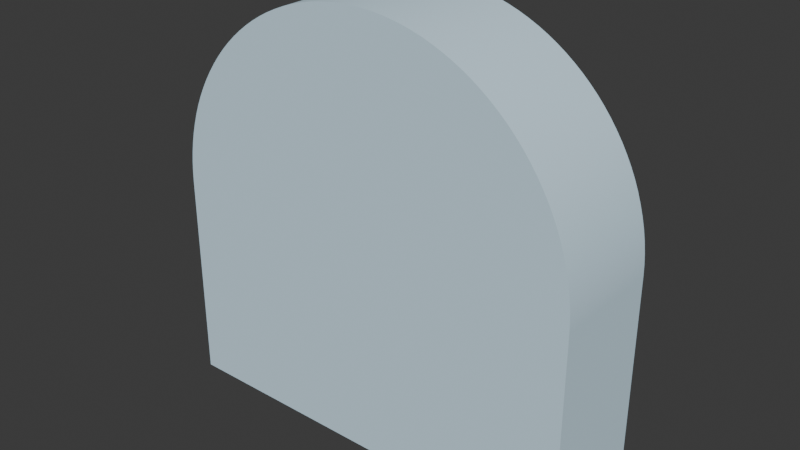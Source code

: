 # Source: nand.blend  (saved by Blender 5.1.29; exported with 4.5.12 LTS)
import bpy
from mathutils import Matrix  # noqa: F401  (used for matrix-valued properties, if any)

bpy.ops.wm.read_factory_settings(use_empty=True)
scene = bpy.context.scene
scene.name = 'Scene'

# ---- collections
col_collection = bpy.data.collections.new('Collection'); scene.collection.children.link(col_collection)

# ---- materials (node trees are filled in below, after node groups)
mat_0_615686_0_811765_0_929412_0_000000_0_000000 = bpy.data.materials.new('0.615686_0.811765_0.929412_0.000000_0.000000')
mat_0_615686_0_811765_0_929412_0_000000_0_000000.diffuse_color = (0.6157, 0.8118, 0.9294, 1.0)

# ---- material node trees
mat_0_615686_0_811765_0_929412_0_000000_0_000000.use_nodes = True; mat_0_615686_0_811765_0_929412_0_000000_0_000000.node_tree.nodes.clear()
_N = mat_0_615686_0_811765_0_929412_0_000000_0_000000.node_tree.nodes; _L = mat_0_615686_0_811765_0_929412_0_000000_0_000000.node_tree.links
n0 = _N.new('ShaderNodeBsdfPrincipled'); n0.name = 'Principled BSDF'; n0.location = (10, 300)
n0.inputs[0].default_value = (0.6157, 0.8118, 0.9294, 1.0)
n0.inputs[2].default_value = 1.0
n1 = _N.new('ShaderNodeOutputMaterial'); n1.name = 'Material Output'; n1.location = (300, 300)
_L.new(n0.outputs[0], n1.inputs[0])
n1.is_active_output = True

# ---- world
world_world = bpy.data.worlds.new('World'); scene.world = world_world
world_world.use_nodes = True; world_world.node_tree.nodes.clear()
_N = world_world.node_tree.nodes; _L = world_world.node_tree.links
n0 = _N.new('ShaderNodeOutputWorld'); n0.name = 'World Output'; n0.location = (200, 100)
n1 = _N.new('ShaderNodeBackground'); n1.name = 'Background'; n1.location = (-200, 100)
n1.inputs[0].default_value = (0.05088, 0.05088, 0.05088, 1.0)
_L.new(n1.outputs[0], n0.inputs[0])
n0.is_active_output = True
world_world.color = (0.05088, 0.05088, 0.05088)
world_world.sun_shadow_jitter_overblur = 0.0

# ---- meshes
me_mesh0_mesh = bpy.data.meshes.new('mesh0_mesh')
me_mesh0_mesh.from_pydata([(0.375, 0.2, -0.375), (0.375, 0.0, -0.375), (-0.375, 0.0, -0.375), (-0.375, 0.2, -0.375), (0.375, 0.2, 6.939e-17), (0.375, 0.0, 6.939e-17), (0.375, 0.0, -0.375), (0.375, 0.2, -0.375), (0.375, 0.0, 6.939e-17), (0.375, 0.2, 6.939e-17), (0.3745, 0.2, 0.01869), (0.3745, 0.0, 0.01869), (0.3731, 0.2, 0.03734), (0.3731, 0.0, 0.03734), (0.3708, 0.2, 0.05589), (0.3708, 0.0, 0.05589), (0.3676, 0.2, 0.0743), (0.3676, 0.0, 0.0743), (0.3634, 0.2, 0.09253), (0.3634, 0.0, 0.09253), (0.3583, 0.2, 0.1105), (0.3583, 0.0, 0.1105), (0.3524, 0.2, 0.1283), (0.3524, 0.0, 0.1283), (0.3456, 0.2, 0.1457), (0.3456, 0.0, 0.1457), (0.3379, 0.2, 0.1627), (0.3379, 0.0, 0.1627), (0.3293, 0.2, 0.1793), (0.3293, 0.0, 0.1793), (0.32, 0.2, 0.1955), (0.32, 0.0, 0.1955), (0.3098, 0.2, 0.2112), (0.3098, 0.0, 0.2112), (0.2989, 0.2, 0.2264), (0.2989, 0.0, 0.2264), (0.2873, 0.2, 0.241), (0.2873, 0.0, 0.241), (0.2749, 0.2, 0.2551), (0.2749, 0.0, 0.2551), (0.2618, 0.2, 0.2685), (0.2618, 0.0, 0.2685), (0.2481, 0.2, 0.2812), (0.2481, 0.0, 0.2812), (0.2338, 0.2, 0.2932), (0.2338, 0.0, 0.2932), (0.2189, 0.2, 0.3045), (0.2189, 0.0, 0.3045), (0.2035, 0.2, 0.315), (0.2035, 0.0, 0.315), (0.1875, 0.2, 0.3248), (0.1875, 0.0, 0.3248), (0.1711, 0.2, 0.3337), (0.1711, 0.0, 0.3337), (0.1542, 0.2, 0.3418), (0.1542, 0.0, 0.3418), (0.137, 0.2, 0.3491), (0.137, 0.0, 0.3491), (0.1194, 0.2, 0.3555), (0.1194, 0.0, 0.3555), (0.1016, 0.2, 0.361), (0.1016, 0.0, 0.361), (0.08345, 0.2, 0.3656), (0.08345, 0.0, 0.3656), (0.06512, 0.2, 0.3693), (0.06512, 0.0, 0.3693), (0.04663, 0.2, 0.3721), (0.04663, 0.0, 0.3721), (0.02802, 0.2, 0.374), (0.02802, 0.0, 0.374), (0.009349, 0.2, 0.3749), (0.009349, 0.0, 0.3749), (-0.009349, 0.2, 0.3749), (-0.009349, 0.0, 0.3749), (-0.02802, 0.2, 0.374), (-0.02802, 0.0, 0.374), (-0.04663, 0.2, 0.3721), (-0.04663, 0.0, 0.3721), (-0.06512, 0.2, 0.3693), (-0.06512, 0.0, 0.3693), (-0.08345, 0.2, 0.3656), (-0.08345, 0.0, 0.3656), (-0.1016, 0.2, 0.361), (-0.1016, 0.0, 0.361), (-0.1194, 0.2, 0.3555), (-0.1194, 0.0, 0.3555), (-0.137, 0.2, 0.3491), (-0.137, 0.0, 0.3491), (-0.1542, 0.2, 0.3418), (-0.1542, 0.0, 0.3418), (-0.1711, 0.2, 0.3337), (-0.1711, 0.0, 0.3337), (-0.1875, 0.2, 0.3248), (-0.1875, 0.0, 0.3248), (-0.2035, 0.2, 0.315), (-0.2035, 0.0, 0.315), (-0.2189, 0.2, 0.3045), (-0.2189, 0.0, 0.3045), (-0.2338, 0.2, 0.2932), (-0.2338, 0.0, 0.2932), (-0.2481, 0.2, 0.2812), (-0.2481, 0.0, 0.2812), (-0.2618, 0.2, 0.2685), (-0.2618, 0.0, 0.2685), (-0.2749, 0.2, 0.2551), (-0.2749, 0.0, 0.2551), (-0.2873, 0.2, 0.241), (-0.2873, 0.0, 0.241), (-0.2989, 0.2, 0.2264), (-0.2989, 0.0, 0.2264), (-0.3098, 0.2, 0.2112), (-0.3098, 0.0, 0.2112), (-0.32, 0.2, 0.1955), (-0.32, 0.0, 0.1955), (-0.3293, 0.2, 0.1793), (-0.3293, 0.0, 0.1793), (-0.3379, 0.2, 0.1627), (-0.3379, 0.0, 0.1627), (-0.3456, 0.2, 0.1457), (-0.3456, 0.0, 0.1457), (-0.3524, 0.2, 0.1283), (-0.3524, 0.0, 0.1283), (-0.3583, 0.2, 0.1105), (-0.3583, 0.0, 0.1105), (-0.3634, 0.2, 0.09253), (-0.3634, 0.0, 0.09253), (-0.3676, 0.2, 0.0743), (-0.3676, 0.0, 0.0743), (-0.3708, 0.2, 0.05589), (-0.3708, 0.0, 0.05589), (-0.3731, 0.2, 0.03734), (-0.3731, 0.0, 0.03734), (-0.3745, 0.2, 0.01869), (-0.3745, 0.0, 0.01869), (-0.375, 0.2, -4.592e-17), (-0.375, 0.0, -4.592e-17), (-0.375, 0.0, -0.375), (-0.375, 0.0, -4.592e-17), (-0.375, 0.2, -4.592e-17), (-0.375, 0.2, -0.375), (-0.137, 0.2, 0.3491), (-0.1875, 0.2, 0.3248), (-0.1711, 0.2, 0.3337), (-0.3634, 0.2, 0.09253), (0.02802, 0.2, 0.374), (0.04663, 0.2, 0.3721), (-0.1542, 0.2, 0.3418), (-0.1194, 0.2, 0.3555), (-0.2189, 0.2, 0.3045), (-0.2035, 0.2, 0.315), (0.06512, 0.2, 0.3693), (-0.2481, 0.2, 0.2812), (-0.2338, 0.2, 0.2932), (0.08345, 0.2, 0.3656), (-0.2873, 0.2, 0.241), (-0.2749, 0.2, 0.2551), (0.009349, 0.2, 0.3749), (-0.2618, 0.2, 0.2685), (-0.2989, 0.2, 0.2264), (0.3676, 0.2, 0.0743), (0.3708, 0.2, 0.05589), (0.3524, 0.2, 0.1283), (0.3583, 0.2, 0.1105), (0.2749, 0.2, 0.2551), (0.2873, 0.2, 0.241), (-0.009349, 0.2, 0.3749), (-0.04663, 0.2, 0.3721), (-0.02802, 0.2, 0.374), (-0.32, 0.2, 0.1955), (-0.1016, 0.2, 0.361), (-0.08345, 0.2, 0.3656), (-0.3098, 0.2, 0.2112), (0.3634, 0.2, 0.09253), (0.3456, 0.2, 0.1457), (0.2989, 0.2, 0.2264), (0.3098, 0.2, 0.2112), (0.2618, 0.2, 0.2685), (-0.06512, 0.2, 0.3693), (-0.3379, 0.2, 0.1627), (-0.3293, 0.2, 0.1793), (-0.3524, 0.2, 0.1283), (-0.3456, 0.2, 0.1457), (0.3731, 0.2, 0.03734), (0.3745, 0.2, 0.01869), (0.3293, 0.2, 0.1793), (0.3379, 0.2, 0.1627), (0.32, 0.2, 0.1955), (0.2481, 0.2, 0.2812), (0.2189, 0.2, 0.3045), (0.2338, 0.2, 0.2932), (0.1542, 0.2, 0.3418), (0.1711, 0.2, 0.3337), (0.1016, 0.2, 0.361), (0.1194, 0.2, 0.3555), (0.1875, 0.2, 0.3248), (0.2035, 0.2, 0.315), (0.137, 0.2, 0.3491), (-0.3583, 0.2, 0.1105), (0.375, 0.2, 6.939e-17), (-0.3708, 0.2, 0.05589), (-0.3676, 0.2, 0.0743), (-0.3731, 0.2, 0.03734), (-0.375, 0.2, -4.592e-17), (-0.3745, 0.2, 0.01869), (0.375, 0.2, -0.375), (-0.375, 0.2, -0.375), (-0.2189, 0.0, 0.3045), (-0.2338, 0.0, 0.2932), (-0.2481, 0.0, 0.2812), (-0.2618, 0.0, 0.2685), (-0.1875, 0.0, 0.3248), (-0.2035, 0.0, 0.315), (-0.137, 0.0, 0.3491), (-0.1542, 0.0, 0.3418), (-0.1194, 0.0, 0.3555), (-0.2749, 0.0, 0.2551), (-0.1711, 0.0, 0.3337), (-0.3634, 0.0, 0.09253), (0.06512, 0.0, 0.3693), (0.04663, 0.0, 0.3721), (-0.2989, 0.0, 0.2264), (-0.3098, 0.0, 0.2112), (-0.2873, 0.0, 0.241), (-0.009349, 0.0, 0.3749), (-0.02802, 0.0, 0.374), (0.08345, 0.0, 0.3656), (-0.06512, 0.0, 0.3693), (-0.3379, 0.0, 0.1627), (-0.3456, 0.0, 0.1457), (-0.32, 0.0, 0.1955), (-0.3293, 0.0, 0.1793), (-0.08345, 0.0, 0.3656), (-0.04663, 0.0, 0.3721), (0.1016, 0.0, 0.361), (-0.3524, 0.0, 0.1283), (-0.3583, 0.0, 0.1105), (-0.1016, 0.0, 0.361), (0.009349, 0.0, 0.3749), (0.02802, 0.0, 0.374), (0.137, 0.0, 0.3491), (0.1194, 0.0, 0.3555), (0.2749, 0.0, 0.2551), (0.2618, 0.0, 0.2685), (0.2989, 0.0, 0.2264), (0.2873, 0.0, 0.241), (0.1875, 0.0, 0.3248), (0.1711, 0.0, 0.3337), (0.2481, 0.0, 0.2812), (0.2338, 0.0, 0.2932), (0.1542, 0.0, 0.3418), (0.2189, 0.0, 0.3045), (0.2035, 0.0, 0.315), (0.32, 0.0, 0.1955), (0.3098, 0.0, 0.2112), (0.3634, 0.0, 0.09253), (0.3583, 0.0, 0.1105), (0.3731, 0.0, 0.03734), (0.3708, 0.0, 0.05589), (0.3293, 0.0, 0.1793), (0.3456, 0.0, 0.1457), (0.3379, 0.0, 0.1627), (0.3524, 0.0, 0.1283), (0.3676, 0.0, 0.0743), (0.375, 0.0, 6.939e-17), (-0.3676, 0.0, 0.0743), (0.3745, 0.0, 0.01869), (-0.3731, 0.0, 0.03734), (-0.3745, 0.0, 0.01869), (-0.3708, 0.0, 0.05589), (0.375, 0.0, -0.375), (-0.375, 0.0, -4.592e-17), (-0.375, 0.0, -0.375)], [], [(0, 1, 2), (2, 3, 0), (4, 5, 6), (6, 7, 4), (8, 9, 10), (11, 10, 12), (13, 12, 14), (15, 14, 16), (17, 16, 18), (19, 18, 20), (21, 20, 22), (23, 22, 24), (25, 24, 26), (27, 26, 28), (29, 28, 30), (31, 30, 32), (33, 32, 34), (35, 34, 36), (37, 36, 38), (39, 38, 40), (41, 40, 42), (43, 42, 44), (45, 44, 46), (47, 46, 48), (49, 48, 50), (51, 50, 52), (53, 52, 54), (55, 54, 56), (57, 56, 58), (59, 58, 60), (61, 60, 62), (63, 62, 64), (65, 64, 66), (67, 66, 68), (69, 68, 70), (71, 70, 72), (73, 72, 74), (75, 74, 76), (77, 76, 78), (79, 78, 80), (81, 80, 82), (83, 82, 84), (85, 84, 86), (87, 86, 88), (89, 88, 90), (91, 90, 92), (93, 92, 94), (95, 94, 96), (97, 96, 98), (99, 98, 100), (101, 100, 102), (103, 102, 104), (105, 104, 106), (107, 106, 108), (109, 108, 110), (111, 110, 112), (113, 112, 114), (115, 114, 116), (117, 116, 118), (119, 118, 120), (121, 120, 122), (123, 122, 124), (125, 124, 126), (127, 126, 128), (129, 128, 130), (131, 130, 132), (133, 132, 134), (134, 135, 133), (132, 133, 131), (130, 131, 129), (128, 129, 127), (126, 127, 125), (124, 125, 123), (122, 123, 121), (120, 121, 119), (118, 119, 117), (116, 117, 115), (114, 115, 113), (112, 113, 111), (110, 111, 109), (108, 109, 107), (106, 107, 105), (104, 105, 103), (102, 103, 101), (100, 101, 99), (98, 99, 97), (96, 97, 95), (94, 95, 93), (92, 93, 91), (90, 91, 89), (88, 89, 87), (86, 87, 85), (84, 85, 83), (82, 83, 81), (80, 81, 79), (78, 79, 77), (76, 77, 75), (74, 75, 73), (72, 73, 71), (70, 71, 69), (68, 69, 67), (66, 67, 65), (64, 65, 63), (62, 63, 61), (60, 61, 59), (58, 59, 57), (56, 57, 55), (54, 55, 53), (52, 53, 51), (50, 51, 49), (48, 49, 47), (46, 47, 45), (44, 45, 43), (42, 43, 41), (40, 41, 39), (38, 39, 37), (36, 37, 35), (34, 35, 33), (32, 33, 31), (30, 31, 29), (28, 29, 27), (26, 27, 25), (24, 25, 23), (22, 23, 21), (20, 21, 19), (18, 19, 17), (16, 17, 15), (14, 15, 13), (12, 13, 11), (10, 11, 8), (136, 137, 138), (138, 139, 136), (140, 141, 142), (143, 144, 145), (142, 146, 140), (147, 148, 149), (145, 150, 143), (149, 141, 147), (147, 151, 152), (150, 153, 143), (152, 148, 147), (147, 154, 155), (143, 156, 144), (147, 157, 151), (147, 158, 154), (143, 159, 160), (143, 161, 162), (143, 163, 164), (143, 165, 156), (143, 166, 167), (168, 169, 170), (155, 157, 147), (147, 168, 171), (143, 172, 159), (143, 173, 161), (143, 174, 175), (143, 176, 163), (167, 165, 143), (168, 147, 169), (171, 158, 147), (177, 178, 179), (177, 180, 181), (143, 182, 183), (162, 172, 143), (143, 184, 185), (175, 186, 143), (143, 187, 176), (143, 188, 189), (143, 190, 191), (143, 192, 193), (143, 177, 166), (140, 147, 141), (181, 178, 177), (160, 182, 143), (186, 184, 143), (189, 187, 143), (143, 194, 195), (143, 196, 190), (153, 192, 143), (179, 168, 177), (177, 143, 197), (185, 173, 143), (195, 188, 143), (193, 196, 143), (197, 180, 177), (198, 199, 200), (164, 174, 143), (170, 177, 168), (198, 201, 199), (198, 202, 203), (191, 194, 143), (203, 201, 198), (204, 205, 202), (200, 143, 198), (183, 198, 143), (202, 198, 204), (206, 207, 208), (209, 210, 211), (209, 212, 213), (214, 209, 215), (211, 206, 209), (213, 216, 209), (217, 218, 219), (214, 220, 221), (215, 222, 214), (216, 210, 209), (217, 223, 224), (217, 225, 218), (226, 227, 228), (226, 229, 230), (222, 220, 214), (209, 214, 212), (229, 226, 231), (224, 232, 217), (217, 233, 225), (226, 234, 235), (230, 227, 226), (208, 209, 206), (231, 236, 229), (217, 237, 223), (219, 238, 217), (228, 234, 226), (236, 214, 229), (238, 237, 217), (217, 239, 240), (217, 241, 242), (217, 243, 244), (221, 229, 214), (240, 233, 217), (217, 245, 246), (217, 247, 248), (244, 241, 217), (232, 226, 217), (246, 249, 217), (217, 250, 251), (242, 247, 217), (217, 252, 253), (217, 254, 255), (217, 256, 257), (249, 239, 217), (248, 250, 217), (217, 258, 252), (217, 259, 260), (255, 261, 217), (257, 262, 217), (263, 217, 264), (251, 245, 217), (260, 258, 217), (262, 254, 217), (217, 263, 265), (263, 266, 267), (264, 268, 263), (253, 243, 217), (265, 256, 217), (268, 266, 263), (261, 259, 217), (235, 217, 226), (269, 263, 270), (270, 271, 269), (267, 270, 263)])
me_mesh0_mesh.polygons.foreach_set('use_smooth', [0, 0, 0, 0, 1, 1, 1, 1, 1, 1, 1, 1, 1, 1, 1, 1, 1, 1, 1, 1, 1, 1, 1, 1, 1, 1, 1, 1, 1, 1, 1, 1, 1, 1, 1, 1, 1, 1, 1, 1, 1, 1, 1, 1, 1, 1, 1, 1, 1, 1, 1, 1, 1, 1, 1, 1, 1, 1, 1, 1, 1, 1, 1, 1, 1, 1, 1, 1, 1, 1, 1, 1, 1, 1, 1, 1, 1, 1, 1, 1, 1, 1, 1, 1, 1, 1, 1, 1, 1, 1, 1, 1, 1, 1, 1, 1, 1, 1, 1, 1, 1, 1, 1, 1, 1, 1, 1, 1, 1, 1, 1, 1, 1, 1, 1, 1, 1, 1, 1, 1, 1, 1, 1, 1, 1, 1, 1, 1, 1, 1, 0, 0, 0, 0, 0, 0, 0, 0, 0, 0, 0, 0, 0, 0, 0, 0, 0, 0, 0, 0, 0, 0, 0, 0, 0, 0, 0, 0, 0, 0, 0, 0, 0, 0, 0, 0, 0, 0, 0, 0, 0, 0, 0, 0, 0, 0, 0, 0, 0, 0, 0, 0, 0, 0, 0, 0, 0, 0, 0, 0, 0, 0, 0, 0, 0, 0, 0, 0, 0, 0, 0, 0, 0, 0, 0, 0, 0, 0, 0, 0, 0, 0, 0, 0, 0, 0, 0, 0, 0, 0, 0, 0, 0, 0, 0, 0, 0, 0, 0, 0, 0, 0, 0, 0, 0, 0, 0, 0, 0, 0, 0, 0, 0, 0, 0, 0, 0, 0, 0, 0, 0, 0, 0, 0, 0, 0, 0, 0, 0, 0])
_uv = me_mesh0_mesh.uv_layers.new(name='UVMap')
_uv.uv.foreach_set('vector', [0.2547, 0.8814, 0.3074, 0.8814, 0.3074, 0.934, 0.3074, 0.934, 0.2547, 0.934, 0.2547, 0.8814, 0.2547, 0.934, 0.2547, 0.8814, 0.3074, 0.8814, 0.3074, 0.8814, 0.3074, 0.934, 0.2547, 0.934, 0.2547, 0.8814, 0.2547, 0.934, 0.2556, 0.934, 0.2556, 0.8814, 0.2556, 0.934, 0.2564, 0.934, 0.2564, 0.8814, 0.2564, 0.934, 0.2572, 0.934, 0.2572, 0.8814, 0.2572, 0.934, 0.2581, 0.934, 0.2581, 0.8814, 0.2581, 0.934, 0.2589, 0.934, 0.2589, 0.8814, 0.2589, 0.934, 0.2597, 0.934, 0.2597, 0.8814, 0.2597, 0.934, 0.2606, 0.934, 0.2606, 0.8814, 0.2606, 0.934, 0.2614, 0.934, 0.2614, 0.8814, 0.2614, 0.934, 0.2622, 0.934, 0.2622, 0.8814, 0.2622, 0.934, 0.2631, 0.934, 0.2631, 0.8814, 0.2631, 0.934, 0.2639, 0.934, 0.2639, 0.8814, 0.2639, 0.934, 0.2647, 0.934, 0.2647, 0.8814, 0.2647, 0.934, 0.2656, 0.934, 0.2656, 0.8814, 0.2656, 0.934, 0.2664, 0.934, 0.2664, 0.8814, 0.2664, 0.934, 0.2672, 0.934, 0.2672, 0.8814, 0.2672, 0.934, 0.2681, 0.934, 0.2681, 0.8814, 0.2681, 0.934, 0.2689, 0.934, 0.2689, 0.8814, 0.2689, 0.934, 0.2698, 0.934, 0.2698, 0.8814, 0.2698, 0.934, 0.2706, 0.934, 0.2706, 0.8814, 0.2706, 0.934, 0.2714, 0.934, 0.2714, 0.8814, 0.2714, 0.934, 0.2723, 0.934, 0.2723, 0.8814, 0.2723, 0.934, 0.2731, 0.934, 0.2731, 0.8814, 0.2731, 0.934, 0.2739, 0.934, 0.2739, 0.8814, 0.2739, 0.934, 0.2748, 0.934, 0.2748, 0.8814, 0.2748, 0.934, 0.2756, 0.934, 0.2756, 0.8814, 0.2756, 0.934, 0.2764, 0.934, 0.2764, 0.8814, 0.2764, 0.934, 0.2773, 0.934, 0.2773, 0.8814, 0.2773, 0.934, 0.2781, 0.934, 0.2781, 0.8814, 0.2781, 0.934, 0.2789, 0.934, 0.2789, 0.8814, 0.2789, 0.934, 0.2798, 0.934, 0.2798, 0.8814, 0.2798, 0.934, 0.2806, 0.934, 0.2806, 0.8814, 0.2806, 0.934, 0.2815, 0.934, 0.2815, 0.8814, 0.2815, 0.934, 0.2823, 0.934, 0.2823, 0.8814, 0.2823, 0.934, 0.2831, 0.934, 0.2831, 0.8814, 0.2831, 0.934, 0.284, 0.934, 0.284, 0.8814, 0.284, 0.934, 0.2848, 0.934, 0.2848, 0.8814, 0.2848, 0.934, 0.2856, 0.934, 0.2856, 0.8814, 0.2856, 0.934, 0.2865, 0.934, 0.2865, 0.8814, 0.2865, 0.934, 0.2873, 0.934, 0.2873, 0.8814, 0.2873, 0.934, 0.2881, 0.934, 0.2881, 0.8814, 0.2881, 0.934, 0.289, 0.934, 0.289, 0.8814, 0.289, 0.934, 0.2898, 0.934, 0.2898, 0.8814, 0.2898, 0.934, 0.2906, 0.934, 0.2906, 0.8814, 0.2906, 0.934, 0.2915, 0.934, 0.2915, 0.8814, 0.2915, 0.934, 0.2923, 0.934, 0.2923, 0.8814, 0.2923, 0.934, 0.2931, 0.934, 0.2931, 0.8814, 0.2931, 0.934, 0.294, 0.934, 0.294, 0.8814, 0.294, 0.934, 0.2948, 0.934, 0.2948, 0.8814, 0.2948, 0.934, 0.2957, 0.934, 0.2957, 0.8814, 0.2957, 0.934, 0.2965, 0.934, 0.2965, 0.8814, 0.2965, 0.934, 0.2973, 0.934, 0.2973, 0.8814, 0.2973, 0.934, 0.2982, 0.934, 0.2982, 0.8814, 0.2982, 0.934, 0.299, 0.934, 0.299, 0.8814, 0.299, 0.934, 0.2998, 0.934, 0.2998, 0.8814, 0.2998, 0.934, 0.3007, 0.934, 0.3007, 0.8814, 0.3007, 0.934, 0.3015, 0.934, 0.3015, 0.8814, 0.3015, 0.934, 0.3023, 0.934, 0.3023, 0.8814, 0.3023, 0.934, 0.3032, 0.934, 0.3032, 0.8814, 0.3032, 0.934, 0.304, 0.934, 0.304, 0.8814, 0.304, 0.934, 0.3048, 0.934, 0.3048, 0.8814, 0.3048, 0.934, 0.3057, 0.934, 0.3057, 0.8814, 0.3057, 0.934, 0.3065, 0.934, 0.3065, 0.8814, 0.3065, 0.934, 0.3074, 0.934, 0.3074, 0.934, 0.3074, 0.8814, 0.3065, 0.8814, 0.3065, 0.934, 0.3065, 0.8814, 0.3057, 0.8814, 0.3057, 0.934, 0.3057, 0.8814, 0.3048, 0.8814, 0.3048, 0.934, 0.3048, 0.8814, 0.304, 0.8814, 0.304, 0.934, 0.304, 0.8814, 0.3032, 0.8814, 0.3032, 0.934, 0.3032, 0.8814, 0.3023, 0.8814, 0.3023, 0.934, 0.3023, 0.8814, 0.3015, 0.8814, 0.3015, 0.934, 0.3015, 0.8814, 0.3007, 0.8814, 0.3007, 0.934, 0.3007, 0.8814, 0.2998, 0.8814, 0.2998, 0.934, 0.2998, 0.8814, 0.299, 0.8814, 0.299, 0.934, 0.299, 0.8814, 0.2982, 0.8814, 0.2982, 0.934, 0.2982, 0.8814, 0.2973, 0.8814, 0.2973, 0.934, 0.2973, 0.8814, 0.2965, 0.8814, 0.2965, 0.934, 0.2965, 0.8814, 0.2957, 0.8814, 0.2957, 0.934, 0.2957, 0.8814, 0.2948, 0.8814, 0.2948, 0.934, 0.2948, 0.8814, 0.294, 0.8814, 0.294, 0.934, 0.294, 0.8814, 0.2931, 0.8814, 0.2931, 0.934, 0.2931, 0.8814, 0.2923, 0.8814, 0.2923, 0.934, 0.2923, 0.8814, 0.2915, 0.8814, 0.2915, 0.934, 0.2915, 0.8814, 0.2906, 0.8814, 0.2906, 0.934, 0.2906, 0.8814, 0.2898, 0.8814, 0.2898, 0.934, 0.2898, 0.8814, 0.289, 0.8814, 0.289, 0.934, 0.289, 0.8814, 0.2881, 0.8814, 0.2881, 0.934, 0.2881, 0.8814, 0.2873, 0.8814, 0.2873, 0.934, 0.2873, 0.8814, 0.2865, 0.8814, 0.2865, 0.934, 0.2865, 0.8814, 0.2856, 0.8814, 0.2856, 0.934, 0.2856, 0.8814, 0.2848, 0.8814, 0.2848, 0.934, 0.2848, 0.8814, 0.284, 0.8814, 0.284, 0.934, 0.284, 0.8814, 0.2831, 0.8814, 0.2831, 0.934, 0.2831, 0.8814, 0.2823, 0.8814, 0.2823, 0.934, 0.2823, 0.8814, 0.2815, 0.8814, 0.2815, 0.934, 0.2815, 0.8814, 0.2806, 0.8814, 0.2806, 0.934, 0.2806, 0.8814, 0.2798, 0.8814, 0.2798, 0.934, 0.2798, 0.8814, 0.2789, 0.8814, 0.2789, 0.934, 0.2789, 0.8814, 0.2781, 0.8814, 0.2781, 0.934, 0.2781, 0.8814, 0.2773, 0.8814, 0.2773, 0.934, 0.2773, 0.8814, 0.2764, 0.8814, 0.2764, 0.934, 0.2764, 0.8814, 0.2756, 0.8814, 0.2756, 0.934, 0.2756, 0.8814, 0.2748, 0.8814, 0.2748, 0.934, 0.2748, 0.8814, 0.2739, 0.8814, 0.2739, 0.934, 0.2739, 0.8814, 0.2731, 0.8814, 0.2731, 0.934, 0.2731, 0.8814, 0.2723, 0.8814, 0.2723, 0.934, 0.2723, 0.8814, 0.2714, 0.8814, 0.2714, 0.934, 0.2714, 0.8814, 0.2706, 0.8814, 0.2706, 0.934, 0.2706, 0.8814, 0.2698, 0.8814, 0.2698, 0.934, 0.2698, 0.8814, 0.2689, 0.8814, 0.2689, 0.934, 0.2689, 0.8814, 0.2681, 0.8814, 0.2681, 0.934, 0.2681, 0.8814, 0.2672, 0.8814, 0.2672, 0.934, 0.2672, 0.8814, 0.2664, 0.8814, 0.2664, 0.934, 0.2664, 0.8814, 0.2656, 0.8814, 0.2656, 0.934, 0.2656, 0.8814, 0.2647, 0.8814, 0.2647, 0.934, 0.2647, 0.8814, 0.2639, 0.8814, 0.2639, 0.934, 0.2639, 0.8814, 0.2631, 0.8814, 0.2631, 0.934, 0.2631, 0.8814, 0.2622, 0.8814, 0.2622, 0.934, 0.2622, 0.8814, 0.2614, 0.8814, 0.2614, 0.934, 0.2614, 0.8814, 0.2606, 0.8814, 0.2606, 0.934, 0.2606, 0.8814, 0.2597, 0.8814, 0.2597, 0.934, 0.2597, 0.8814, 0.2589, 0.8814, 0.2589, 0.934, 0.2589, 0.8814, 0.2581, 0.8814, 0.2581, 0.934, 0.2581, 0.8814, 0.2572, 0.8814, 0.2572, 0.934, 0.2572, 0.8814, 0.2564, 0.8814, 0.2564, 0.934, 0.2564, 0.8814, 0.2556, 0.8814, 0.2556, 0.934, 0.2556, 0.8814, 0.2547, 0.8814, 0.3074, 0.8814, 0.2547, 0.8814, 0.2547, 0.934, 0.2547, 0.934, 0.3074, 0.934, 0.3074, 0.8814, 0.2714, 0.8832, 0.2679, 0.8849, 0.269, 0.8843, 0.2555, 0.9012, 0.283, 0.8815, 0.2843, 0.8816, 0.269, 0.8843, 0.2702, 0.8837, 0.2714, 0.8832, 0.2727, 0.8827, 0.2657, 0.8863, 0.2668, 0.8856, 0.2843, 0.8816, 0.2856, 0.8818, 0.2555, 0.9012, 0.2668, 0.8856, 0.2679, 0.8849, 0.2727, 0.8827, 0.2727, 0.8827, 0.2636, 0.888, 0.2646, 0.8871, 0.2856, 0.8818, 0.2869, 0.882, 0.2555, 0.9012, 0.2646, 0.8871, 0.2657, 0.8863, 0.2727, 0.8827, 0.2727, 0.8827, 0.2609, 0.8908, 0.2617, 0.8898, 0.2555, 0.9012, 0.2817, 0.8814, 0.283, 0.8815, 0.2727, 0.8827, 0.2627, 0.8889, 0.2636, 0.888, 0.2727, 0.8827, 0.2601, 0.8918, 0.2609, 0.8908, 0.2555, 0.9012, 0.3068, 0.9025, 0.3071, 0.9038, 0.2555, 0.9012, 0.3058, 0.8987, 0.3062, 0.8999, 0.2555, 0.9012, 0.3003, 0.8898, 0.3012, 0.8908, 0.2555, 0.9012, 0.2804, 0.8814, 0.2817, 0.8814, 0.2555, 0.9012, 0.2778, 0.8816, 0.2791, 0.8815, 0.2586, 0.894, 0.2739, 0.8824, 0.2752, 0.882, 0.2617, 0.8898, 0.2627, 0.8889, 0.2727, 0.8827, 0.2727, 0.8827, 0.2586, 0.894, 0.2593, 0.8929, 0.2555, 0.9012, 0.3065, 0.9012, 0.3068, 0.9025, 0.2555, 0.9012, 0.3053, 0.8975, 0.3058, 0.8987, 0.2555, 0.9012, 0.302, 0.8918, 0.3028, 0.8929, 0.2555, 0.9012, 0.2994, 0.8889, 0.3003, 0.8898, 0.2791, 0.8815, 0.2804, 0.8814, 0.2555, 0.9012, 0.2586, 0.894, 0.2727, 0.8827, 0.2739, 0.8824, 0.2593, 0.8929, 0.2601, 0.8918, 0.2727, 0.8827, 0.2765, 0.8818, 0.2573, 0.8963, 0.2579, 0.8951, 0.2765, 0.8818, 0.2563, 0.8987, 0.2568, 0.8975, 0.2555, 0.9012, 0.3072, 0.9051, 0.3073, 0.9064, 0.3062, 0.8999, 0.3065, 0.9012, 0.2555, 0.9012, 0.2555, 0.9012, 0.3041, 0.8951, 0.3047, 0.8963, 0.3028, 0.8929, 0.3035, 0.894, 0.2555, 0.9012, 0.2555, 0.9012, 0.2984, 0.888, 0.2994, 0.8889, 0.2555, 0.9012, 0.2964, 0.8863, 0.2974, 0.8871, 0.2555, 0.9012, 0.2919, 0.8837, 0.293, 0.8843, 0.2555, 0.9012, 0.2882, 0.8824, 0.2894, 0.8827, 0.2555, 0.9012, 0.2765, 0.8818, 0.2778, 0.8816, 0.2714, 0.8832, 0.2727, 0.8827, 0.2679, 0.8849, 0.2568, 0.8975, 0.2573, 0.8963, 0.2765, 0.8818, 0.3071, 0.9038, 0.3072, 0.9051, 0.2555, 0.9012, 0.3035, 0.894, 0.3041, 0.8951, 0.2555, 0.9012, 0.2974, 0.8871, 0.2984, 0.888, 0.2555, 0.9012, 0.2555, 0.9012, 0.2942, 0.8849, 0.2953, 0.8856, 0.2555, 0.9012, 0.2906, 0.8832, 0.2919, 0.8837, 0.2869, 0.882, 0.2882, 0.8824, 0.2555, 0.9012, 0.2579, 0.8951, 0.2586, 0.894, 0.2765, 0.8818, 0.2765, 0.8818, 0.2555, 0.9012, 0.2559, 0.8999, 0.3047, 0.8963, 0.3053, 0.8975, 0.2555, 0.9012, 0.2953, 0.8856, 0.2964, 0.8863, 0.2555, 0.9012, 0.2894, 0.8827, 0.2906, 0.8832, 0.2555, 0.9012, 0.2559, 0.8999, 0.2563, 0.8987, 0.2765, 0.8818, 0.3074, 0.9077, 0.255, 0.9038, 0.2552, 0.9025, 0.3012, 0.8908, 0.302, 0.8918, 0.2555, 0.9012, 0.2752, 0.882, 0.2765, 0.8818, 0.2586, 0.894, 0.3074, 0.9077, 0.2548, 0.9051, 0.255, 0.9038, 0.3074, 0.9077, 0.2547, 0.9077, 0.2548, 0.9064, 0.293, 0.8843, 0.2942, 0.8849, 0.2555, 0.9012, 0.2548, 0.9064, 0.2548, 0.9051, 0.3074, 0.9077, 0.3074, 0.934, 0.2547, 0.934, 0.2547, 0.9077, 0.2552, 0.9025, 0.2555, 0.9012, 0.3074, 0.9077, 0.3073, 0.9064, 0.3074, 0.9077, 0.2555, 0.9012, 0.2547, 0.9077, 0.3074, 0.9077, 0.3074, 0.934, 0.2657, 0.8863, 0.2646, 0.8871, 0.2636, 0.888, 0.2627, 0.8889, 0.2679, 0.8849, 0.2668, 0.8856, 0.2627, 0.8889, 0.2714, 0.8832, 0.2702, 0.8837, 0.2727, 0.8827, 0.2627, 0.8889, 0.2617, 0.8898, 0.2668, 0.8856, 0.2657, 0.8863, 0.2627, 0.8889, 0.2702, 0.8837, 0.269, 0.8843, 0.2627, 0.8889, 0.2555, 0.9012, 0.2856, 0.8818, 0.2843, 0.8816, 0.2727, 0.8827, 0.2601, 0.8918, 0.2593, 0.8929, 0.2617, 0.8898, 0.2609, 0.8908, 0.2727, 0.8827, 0.269, 0.8843, 0.2679, 0.8849, 0.2627, 0.8889, 0.2555, 0.9012, 0.2804, 0.8814, 0.2791, 0.8815, 0.2555, 0.9012, 0.2869, 0.882, 0.2856, 0.8818, 0.2765, 0.8818, 0.2573, 0.8963, 0.2568, 0.8975, 0.2765, 0.8818, 0.2586, 0.894, 0.2579, 0.8951, 0.2609, 0.8908, 0.2601, 0.8918, 0.2727, 0.8827, 0.2627, 0.8889, 0.2727, 0.8827, 0.2714, 0.8832, 0.2586, 0.894, 0.2765, 0.8818, 0.2752, 0.882, 0.2791, 0.8815, 0.2778, 0.8816, 0.2555, 0.9012, 0.2555, 0.9012, 0.2882, 0.8824, 0.2869, 0.882, 0.2765, 0.8818, 0.2563, 0.8987, 0.2559, 0.8999, 0.2579, 0.8951, 0.2573, 0.8963, 0.2765, 0.8818, 0.2636, 0.888, 0.2627, 0.8889, 0.2657, 0.8863, 0.2752, 0.882, 0.2739, 0.8824, 0.2586, 0.894, 0.2555, 0.9012, 0.2817, 0.8814, 0.2804, 0.8814, 0.2843, 0.8816, 0.283, 0.8815, 0.2555, 0.9012, 0.2568, 0.8975, 0.2563, 0.8987, 0.2765, 0.8818, 0.2739, 0.8824, 0.2727, 0.8827, 0.2586, 0.894, 0.283, 0.8815, 0.2817, 0.8814, 0.2555, 0.9012, 0.2555, 0.9012, 0.2906, 0.8832, 0.2894, 0.8827, 0.2555, 0.9012, 0.3003, 0.8898, 0.2994, 0.8889, 0.2555, 0.9012, 0.302, 0.8918, 0.3012, 0.8908, 0.2593, 0.8929, 0.2586, 0.894, 0.2727, 0.8827, 0.2894, 0.8827, 0.2882, 0.8824, 0.2555, 0.9012, 0.2555, 0.9012, 0.2942, 0.8849, 0.293, 0.8843, 0.2555, 0.9012, 0.2984, 0.888, 0.2974, 0.8871, 0.3012, 0.8908, 0.3003, 0.8898, 0.2555, 0.9012, 0.2778, 0.8816, 0.2765, 0.8818, 0.2555, 0.9012, 0.293, 0.8843, 0.2919, 0.8837, 0.2555, 0.9012, 0.2555, 0.9012, 0.2964, 0.8863, 0.2953, 0.8856, 0.2994, 0.8889, 0.2984, 0.888, 0.2555, 0.9012, 0.2555, 0.9012, 0.3035, 0.894, 0.3028, 0.8929, 0.2555, 0.9012, 0.3065, 0.9012, 0.3062, 0.8999, 0.2555, 0.9012, 0.3072, 0.9051, 0.3071, 0.9038, 0.2919, 0.8837, 0.2906, 0.8832, 0.2555, 0.9012, 0.2974, 0.8871, 0.2964, 0.8863, 0.2555, 0.9012, 0.2555, 0.9012, 0.3041, 0.8951, 0.3035, 0.894, 0.2555, 0.9012, 0.3053, 0.8975, 0.3047, 0.8963, 0.3062, 0.8999, 0.3058, 0.8987, 0.2555, 0.9012, 0.3071, 0.9038, 0.3068, 0.9025, 0.2555, 0.9012, 0.3074, 0.9077, 0.2555, 0.9012, 0.2552, 0.9025, 0.2953, 0.8856, 0.2942, 0.8849, 0.2555, 0.9012, 0.3047, 0.8963, 0.3041, 0.8951, 0.2555, 0.9012, 0.3068, 0.9025, 0.3065, 0.9012, 0.2555, 0.9012, 0.2555, 0.9012, 0.3074, 0.9077, 0.3073, 0.9064, 0.3074, 0.9077, 0.2548, 0.9051, 0.2548, 0.9064, 0.2552, 0.9025, 0.255, 0.9038, 0.3074, 0.9077, 0.3028, 0.8929, 0.302, 0.8918, 0.2555, 0.9012, 0.3073, 0.9064, 0.3072, 0.9051, 0.2555, 0.9012, 0.255, 0.9038, 0.2548, 0.9051, 0.3074, 0.9077, 0.3058, 0.8987, 0.3053, 0.8975, 0.2555, 0.9012, 0.2559, 0.8999, 0.2555, 0.9012, 0.2765, 0.8818, 0.3074, 0.934, 0.3074, 0.9077, 0.2547, 0.9077, 0.2547, 0.9077, 0.2547, 0.934, 0.3074, 0.934, 0.2548, 0.9064, 0.2547, 0.9077, 0.3074, 0.9077])
me_mesh0_mesh.materials.append(mat_0_615686_0_811765_0_929412_0_000000_0_000000)
me_mesh0_mesh.update()
me_mesh0_mesh.normals_split_custom_set([tuple(v) for v in zip(*[iter([0.0, 0.0, -1.0, 0.0, 0.0, -1.0, 0.0, 0.0, -1.0, 0.0, 0.0, -1.0, 0.0, 0.0, -1.0, 0.0, 0.0, -1.0, 1.0, 0.0, 0.0, 1.0, 0.0, 0.0, 1.0, 0.0, 0.0, 1.0, 0.0, 0.0, 1.0, 0.0, 0.0, 1.0, 0.0, 0.0, 1.0, 1.196e-06, 6.044e-06, 1.0, -1.191e-06, 6.044e-06, 0.9988, 0.0, 0.04985, 0.9988, 0.0, 0.04985, 0.9988, 0.0, 0.04985, 0.995, 0.0, 0.09957, 0.995, 0.0, 0.09957, 0.995, 0.0, 0.09957, 0.9888, 0.0, 0.149, 0.9888, 0.0, 0.149, 0.9888, 0.0, 0.149, 0.9802, 0.0, 0.1981, 0.9802, 0.0, 0.1981, 0.9802, 0.0, 0.1981, 0.9691, 0.0, 0.2468, 0.9691, 0.0, 0.2468, 0.9691, 0.0, 0.2468, 0.9556, 0.0, 0.2948, 0.9556, 0.0, 0.2948, 0.9556, 0.0, 0.2948, 0.9397, 0.0, 0.342, 0.9397, 0.0, 0.342, 0.9397, 0.0, 0.342, 0.9215, 0.0, 0.3884, 0.9215, 0.0, 0.3884, 0.9215, 0.0, 0.3884, 0.901, 0.0, 0.4339, 0.901, 0.0, 0.4339, 0.901, 0.0, 0.4339, 0.8782, 0.0, 0.4783, 0.8782, 0.0, 0.4783, 0.8782, 0.0, 0.4783, 0.8533, 0.0, 0.5214, 0.8533, 0.0, 0.5214, 0.8533, 0.0, 0.5214, 0.8262, 0.0, 0.5633, 0.8262, 0.0, 0.5633, 0.8262, 0.0, 0.5633, 0.7971, 0.0, 0.6038, 0.7971, 0.0, 0.6038, 0.7971, 0.0, 0.6038, 0.766, 0.0, 0.6428, 0.766, 0.0, 0.6428, 0.766, 0.0, 0.6428, 0.7331, 0.0, 0.6802, 0.7331, 0.0, 0.6802, 0.7331, 0.0, 0.6802, 0.6982, 0.0, 0.7159, 0.6982, 0.0, 0.7159, 0.6982, 0.0, 0.7159, 0.6617, 0.0, 0.7498, 0.6617, 0.0, 0.7498, 0.6617, 0.0, 0.7498, 0.6235, 0.0, 0.7818, 0.6235, 0.0, 0.7818, 0.6235, 0.0, 0.7818, 0.5837, 0.0, 0.8119, 0.5837, 0.0, 0.8119, 0.5837, 0.0, 0.8119, 0.5425, 0.0, 0.84, 0.5425, 0.0, 0.84, 0.5425, 0.0, 0.84, 0.5, 0.0, 0.866, 0.5, 0.0, 0.866, 0.5, 0.0, 0.866, 0.4562, 0.0, 0.8899, 0.4562, 0.0, 0.8899, 0.4562, 0.0, 0.8899, 0.4113, 0.0, 0.9115, 0.4113, 0.0, 0.9115, 0.4113, 0.0, 0.9115, 0.3653, 0.0, 0.9309, 0.3653, 0.0, 0.9309, 0.3653, 0.0, 0.9309, 0.3185, 0.0, 0.9479, 0.3185, 0.0, 0.9479, 0.3185, 0.0, 0.9479, 0.2708, 0.0, 0.9626, 0.2708, 0.0, 0.9626, 0.2708, 0.0, 0.9626, 0.2225, 0.0, 0.9749, 0.2225, 0.0, 0.9749, 0.2225, 0.0, 0.9749, 0.1736, 0.0, 0.9848, 0.1736, 0.0, 0.9848, 0.1736, 0.0, 0.9848, 0.1243, 0.0, 0.9922, 0.1243, 0.0, 0.9922, 0.1243, 0.0, 0.9922, 0.07473, 0.0, 0.9972, 0.07473, 0.0, 0.9972, 0.07473, 0.0, 0.9972, 0.02493, 0.0, 0.9997, 0.02493, 0.0, 0.9997, 0.02493, 0.0, 0.9997, -0.02493, 0.0, 0.9997, -0.02493, 0.0, 0.9997, -0.02493, 0.0, 0.9997, -0.07473, 0.0, 0.9972, -0.07473, 0.0, 0.9972, -0.07473, 0.0, 0.9972, -0.1243, 0.0, 0.9922, -0.1243, 0.0, 0.9922, -0.1243, 0.0, 0.9922, -0.1736, 0.0, 0.9848, -0.1736, 0.0, 0.9848, -0.1736, 0.0, 0.9848, -0.2225, 0.0, 0.9749, -0.2225, 0.0, 0.9749, -0.2225, 0.0, 0.9749, -0.2708, 0.0, 0.9626, -0.2708, 0.0, 0.9626, -0.2708, 0.0, 0.9626, -0.3185, 0.0, 0.9479, -0.3185, 0.0, 0.9479, -0.3185, 0.0, 0.9479, -0.3653, 0.0, 0.9309, -0.3653, 0.0, 0.9309, -0.3653, 0.0, 0.9309, -0.4113, 0.0, 0.9115, -0.4113, 0.0, 0.9115, -0.4113, 0.0, 0.9115, -0.4562, 0.0, 0.8899, -0.4562, 0.0, 0.8899, -0.4562, 0.0, 0.8899, -0.5, 0.0, 0.866, -0.5, 0.0, 0.866, -0.5, 0.0, 0.866, -0.5425, 0.0, 0.84, -0.5425, 0.0, 0.84, -0.5425, 0.0, 0.84, -0.5837, 0.0, 0.8119, -0.5837, 0.0, 0.8119, -0.5837, 0.0, 0.8119, -0.6235, 0.0, 0.7818, -0.6235, 0.0, 0.7818, -0.6235, 0.0, 0.7818, -0.6617, 0.0, 0.7498, -0.6617, 0.0, 0.7498, -0.6617, 0.0, 0.7498, -0.6982, 0.0, 0.7159, -0.6982, 0.0, 0.7159, -0.6982, 0.0, 0.7159, -0.7331, 0.0, 0.6802, -0.7331, 0.0, 0.6802, -0.7331, 0.0, 0.6802, -0.766, 0.0, 0.6428, -0.766, 0.0, 0.6428, -0.766, 0.0, 0.6428, -0.7971, 0.0, 0.6038, -0.7971, 0.0, 0.6038, -0.7971, 0.0, 0.6038, -0.8262, 0.0, 0.5633, -0.8262, 0.0, 0.5633, -0.8262, 0.0, 0.5633, -0.8533, 0.0, 0.5214, -0.8533, 0.0, 0.5214, -0.8533, 0.0, 0.5214, -0.8782, 0.0, 0.4783, -0.8782, 0.0, 0.4783, -0.8782, 0.0, 0.4783, -0.901, 0.0, 0.4339, -0.901, 0.0, 0.4339, -0.901, 0.0, 0.4339, -0.9215, 0.0, 0.3884, -0.9215, 0.0, 0.3884, -0.9215, 0.0, 0.3884, -0.9397, 0.0, 0.342, -0.9397, 0.0, 0.342, -0.9397, 0.0, 0.342, -0.9556, 0.0, 0.2948, -0.9556, 0.0, 0.2948, -0.9556, 0.0, 0.2948, -0.9691, 0.0, 0.2468, -0.9691, 0.0, 0.2468, -0.9691, 0.0, 0.2468, -0.9802, 0.0, 0.1981, -0.9802, 0.0, 0.1981, -0.9802, 0.0, 0.1981, -0.9888, 0.0, 0.149, -0.9888, 0.0, 0.149, -0.9888, 0.0, 0.149, -0.995, 0.0, 0.09957, -0.995, 0.0, 0.09957, -0.995, 0.0, 0.09957, -0.9988, 0.0, 0.04985, -0.9988, 0.0, 0.04985, -0.9988, 0.0, 0.04985, -1.0, -1.196e-06, 6.044e-06, -1.0, -1.196e-06, 6.044e-06, -1.0, 1.191e-06, 6.044e-06, -0.9988, 0.0, 0.04985, -0.9988, 0.0, 0.04985, -0.9988, 0.0, 0.04985, -0.995, 0.0, 0.09957, -0.995, 0.0, 0.09957, -0.995, 0.0, 0.09957, -0.9888, 0.0, 0.149, -0.9888, 0.0, 0.149, -0.9888, 0.0, 0.149, -0.9802, 0.0, 0.1981, -0.9802, 0.0, 0.1981, -0.9802, 0.0, 0.1981, -0.9691, 0.0, 0.2468, -0.9691, 0.0, 0.2468, -0.9691, 0.0, 0.2468, -0.9556, 0.0, 0.2948, -0.9556, 0.0, 0.2948, -0.9556, 0.0, 0.2948, -0.9397, 0.0, 0.342, -0.9397, 0.0, 0.342, -0.9397, 0.0, 0.342, -0.9215, 0.0, 0.3884, -0.9215, 0.0, 0.3884, -0.9215, 0.0, 0.3884, -0.901, 0.0, 0.4339, -0.901, 0.0, 0.4339, -0.901, 0.0, 0.4339, -0.8782, 0.0, 0.4783, -0.8782, 0.0, 0.4783, -0.8782, 0.0, 0.4783, -0.8533, 0.0, 0.5214, -0.8533, 0.0, 0.5214, -0.8533, 0.0, 0.5214, -0.8262, 0.0, 0.5633, -0.8262, 0.0, 0.5633, -0.8262, 0.0, 0.5633, -0.7971, 0.0, 0.6038, -0.7971, 0.0, 0.6038, -0.7971, 0.0, 0.6038, -0.766, 0.0, 0.6428, -0.766, 0.0, 0.6428, -0.766, 0.0, 0.6428, -0.7331, 0.0, 0.6802, -0.7331, 0.0, 0.6802, -0.7331, 0.0, 0.6802, -0.6982, 0.0, 0.7159, -0.6982, 0.0, 0.7159, -0.6982, 0.0, 0.7159, -0.6617, 0.0, 0.7498, -0.6617, 0.0, 0.7498, -0.6617, 0.0, 0.7498, -0.6235, 0.0, 0.7818, -0.6235, 0.0, 0.7818, -0.6235, 0.0, 0.7818, -0.5837, 0.0, 0.8119, -0.5837, 0.0, 0.8119, -0.5837, 0.0, 0.8119, -0.5425, 0.0, 0.84, -0.5425, 0.0, 0.84, -0.5425, 0.0, 0.84, -0.5, 0.0, 0.866, -0.5, 0.0, 0.866, -0.5, 0.0, 0.866, -0.4562, 0.0, 0.8899, -0.4562, 0.0, 0.8899, -0.4562, 0.0, 0.8899, -0.4113, 0.0, 0.9115, -0.4113, 0.0, 0.9115, -0.4113, 0.0, 0.9115, -0.3653, 0.0, 0.9309, -0.3653, 0.0, 0.9309, -0.3653, 0.0, 0.9309, -0.3185, 0.0, 0.9479, -0.3185, 0.0, 0.9479, -0.3185, 0.0, 0.9479, -0.2708, 0.0, 0.9626, -0.2708, 0.0, 0.9626, -0.2708, 0.0, 0.9626, -0.2225, 0.0, 0.9749, -0.2225, 0.0, 0.9749, -0.2225, 0.0, 0.9749, -0.1736, 0.0, 0.9848, -0.1736, 0.0, 0.9848, -0.1736, 0.0, 0.9848, -0.1243, 0.0, 0.9922, -0.1243, 0.0, 0.9922, -0.1243, 0.0, 0.9922, -0.07473, 0.0, 0.9972, -0.07473, 0.0, 0.9972, -0.07473, 0.0, 0.9972, -0.02493, 0.0, 0.9997, -0.02493, 0.0, 0.9997, -0.02493, 0.0, 0.9997, 0.02493, 0.0, 0.9997, 0.02493, 0.0, 0.9997, 0.02493, 0.0, 0.9997, 0.07473, 0.0, 0.9972, 0.07473, 0.0, 0.9972, 0.07473, 0.0, 0.9972, 0.1243, 0.0, 0.9922, 0.1243, 0.0, 0.9922, 0.1243, 0.0, 0.9922, 0.1736, 0.0, 0.9848, 0.1736, 0.0, 0.9848, 0.1736, 0.0, 0.9848, 0.2225, 0.0, 0.9749, 0.2225, 0.0, 0.9749, 0.2225, 0.0, 0.9749, 0.2708, 0.0, 0.9626, 0.2708, 0.0, 0.9626, 0.2708, 0.0, 0.9626, 0.3185, 0.0, 0.9479, 0.3185, 0.0, 0.9479, 0.3185, 0.0, 0.9479, 0.3653, 0.0, 0.9309, 0.3653, 0.0, 0.9309, 0.3653, 0.0, 0.9309, 0.4113, 0.0, 0.9115, 0.4113, 0.0, 0.9115, 0.4113, 0.0, 0.9115, 0.4562, 0.0, 0.8899, 0.4562, 0.0, 0.8899, 0.4562, 0.0, 0.8899, 0.5, 0.0, 0.866, 0.5, 0.0, 0.866, 0.5, 0.0, 0.866, 0.5425, 0.0, 0.84, 0.5425, 0.0, 0.84, 0.5425, 0.0, 0.84, 0.5837, 0.0, 0.8119, 0.5837, 0.0, 0.8119, 0.5837, 0.0, 0.8119, 0.6235, 0.0, 0.7818, 0.6235, 0.0, 0.7818, 0.6235, 0.0, 0.7818, 0.6617, 0.0, 0.7498, 0.6617, 0.0, 0.7498, 0.6617, 0.0, 0.7498, 0.6982, 0.0, 0.7159, 0.6982, 0.0, 0.7159, 0.6982, 0.0, 0.7159, 0.7331, 0.0, 0.6802, 0.7331, 0.0, 0.6802, 0.7331, 0.0, 0.6802, 0.766, 0.0, 0.6428, 0.766, 0.0, 0.6428, 0.766, 0.0, 0.6428, 0.7971, 0.0, 0.6038, 0.7971, 0.0, 0.6038, 0.7971, 0.0, 0.6038, 0.8262, 0.0, 0.5633, 0.8262, 0.0, 0.5633, 0.8262, 0.0, 0.5633, 0.8533, 0.0, 0.5214, 0.8533, 0.0, 0.5214, 0.8533, 0.0, 0.5214, 0.8782, 0.0, 0.4783, 0.8782, 0.0, 0.4783, 0.8782, 0.0, 0.4783, 0.901, 0.0, 0.4339, 0.901, 0.0, 0.4339, 0.901, 0.0, 0.4339, 0.9215, 0.0, 0.3884, 0.9215, 0.0, 0.3884, 0.9215, 0.0, 0.3884, 0.9397, 0.0, 0.342, 0.9397, 0.0, 0.342, 0.9397, 0.0, 0.342, 0.9556, 0.0, 0.2948, 0.9556, 0.0, 0.2948, 0.9556, 0.0, 0.2948, 0.9691, 0.0, 0.2468, 0.9691, 0.0, 0.2468, 0.9691, 0.0, 0.2468, 0.9802, 0.0, 0.1981, 0.9802, 0.0, 0.1981, 0.9802, 0.0, 0.1981, 0.9888, 0.0, 0.149, 0.9888, 0.0, 0.149, 0.9888, 0.0, 0.149, 0.995, 0.0, 0.09957, 0.995, 0.0, 0.09957, 0.995, 0.0, 0.09957, 0.9988, 0.0, 0.04985, 0.9988, 0.0, 0.04985, 0.9988, 0.0, 0.04985, 1.0, 1.196e-06, 6.044e-06, -1.0, 0.0, 0.0, -1.0, 0.0, 0.0, -1.0, 0.0, 0.0, -1.0, 0.0, 0.0, -1.0, 0.0, 0.0, -1.0, 0.0, 0.0, 0.0, 1.0, 0.0, 0.0, 1.0, 0.0, 0.0, 1.0, 0.0, 0.0, 1.0, 7.807e-08, 0.0, 1.0, 7.807e-08, 0.0, 1.0, 7.807e-08, 0.0, 1.0, 0.0, 0.0, 1.0, 0.0, 0.0, 1.0, 0.0, 0.0, 1.0, -3.583e-06, 0.0, 1.0, -3.583e-06, 0.0, 1.0, -3.583e-06, 0.0, 1.0, 0.0, 0.0, 1.0, 0.0, 0.0, 1.0, 0.0, 0.0, 1.0, 0.0, 0.0, 1.0, 0.0, 0.0, 1.0, 0.0, 0.0, 1.0, -2.895e-06, 0.0, 1.0, -2.895e-06, 0.0, 1.0, -2.895e-06, 0.0, 1.0, 0.0, 0.0, 1.0, 0.0, 0.0, 1.0, 0.0, 0.0, 1.0, 1.026e-05, 0.0, 1.0, 1.026e-05, 0.0, 1.0, 1.026e-05, 0.0, 1.0, 1.491e-06, 0.0, 1.0, 1.491e-06, 0.0, 1.0, 1.491e-06, 0.0, 1.0, -5.8e-07, 0.0, 1.0, -5.8e-07, 0.0, 1.0, -5.8e-07, 0.0, 1.0, 0.0, 0.0, 1.0, 0.0, 0.0, 1.0, 0.0, 0.0, 1.0, 1.248e-06, 0.0, 1.0, 1.248e-06, 0.0, 1.0, 1.248e-06, 0.0, 1.0, 4.43e-07, 0.0, 1.0, 4.43e-07, 0.0, 1.0, 4.43e-07, 0.0, 1.0, 9.205e-07, 0.0, 1.0, 9.205e-07, 0.0, 1.0, 9.205e-07, 0.0, 1.0, 2.167e-06, 0.0, 1.0, 2.167e-06, 0.0, 1.0, 2.167e-06, 0.0, 1.0, -2.646e-07, 0.0, 1.0, -2.646e-07, 0.0, 1.0, -2.646e-07, 0.0, 1.0, 1.01e-07, 0.0, 1.0, 1.01e-07, 0.0, 1.0, 1.01e-07, 0.0, 1.0, 4.446e-06, 0.0, 1.0, 4.446e-06, 0.0, 1.0, 4.446e-06, 0.0, 1.0, 0.0, 0.0, 1.0, 0.0, 0.0, 1.0, 0.0, 0.0, 1.0, -2.134e-06, 0.0, 1.0, -2.134e-06, 0.0, 1.0, -2.134e-06, 0.0, 1.0, 0.0, 0.0, 1.0, 0.0, 0.0, 1.0, 0.0, 0.0, 1.0, 1.411e-06, 0.0, 1.0, 1.411e-06, 0.0, 1.0, 1.411e-06, 0.0, 1.0, 5.256e-07, 0.0, 1.0, 5.256e-07, 0.0, 1.0, 5.256e-07, 0.0, 1.0, -2.794e-06, 0.0, 1.0, -2.794e-06, 0.0, 1.0, -2.794e-06, 0.0, 1.0, 0.0, 0.0, 1.0, 0.0, 0.0, 1.0, 0.0, 0.0, 1.0, -1.86e-06, 0.0, 1.0, -1.86e-06, 0.0, 1.0, -1.86e-06, 0.0, 1.0, 0.0, 0.0, 1.0, 0.0, 0.0, 1.0, 0.0, 0.0, 1.0, -5.871e-07, 0.0, 1.0, -5.871e-07, 0.0, 1.0, -5.871e-07, 0.0, 1.0, -1.319e-06, 0.0, 1.0, -1.319e-06, 0.0, 1.0, -1.319e-06, 0.0, 1.0, 0.0, 0.0, 1.0, 0.0, 0.0, 1.0, 0.0, 0.0, 1.0, -2.278e-06, 0.0, 1.0, -2.278e-06, 0.0, 1.0, -2.278e-06, 0.0, 1.0, 4.745e-07, 0.0, 1.0, 4.745e-07, 0.0, 1.0, 4.745e-07, 0.0, 1.0, -2.53e-06, 0.0, 1.0, -2.53e-06, 0.0, 1.0, -2.53e-06, 0.0, 1.0, 1.438e-06, 0.0, 1.0, 1.438e-06, 0.0, 1.0, 1.438e-06, 0.0, 1.0, 6.22e-07, 0.0, 1.0, 6.22e-07, 0.0, 1.0, 6.22e-07, 0.0, 1.0, -3.881e-07, 0.0, 1.0, -3.881e-07, 0.0, 1.0, -3.881e-07, 0.0, 1.0, -4.429e-07, 0.0, 1.0, -4.429e-07, 0.0, 1.0, -4.429e-07, 0.0, 1.0, 1.412e-06, 0.0, 1.0, 1.412e-06, 0.0, 1.0, 1.412e-06, 0.0, 1.0, 0.0, 0.0, 1.0, 0.0, 0.0, 1.0, 0.0, 0.0, 1.0, 2.435e-06, 0.0, 1.0, 2.435e-06, 0.0, 1.0, 2.435e-06, 0.0, 1.0, 0.0, 0.0, 1.0, 0.0, 0.0, 1.0, 0.0, 0.0, 1.0, 2.478e-06, 0.0, 1.0, 2.478e-06, 0.0, 1.0, 2.478e-06, 0.0, 1.0, -1.482e-06, 0.0, 1.0, -1.482e-06, 0.0, 1.0, -1.482e-06, 0.0, 1.0, 3.078e-07, 0.0, 1.0, 3.078e-07, 0.0, 1.0, 3.078e-07, 0.0, 1.0, -7.516e-07, 0.0, 1.0, -7.516e-07, 0.0, 1.0, -7.516e-07, 0.0, 1.0, 2.126e-06, 0.0, 1.0, 2.126e-06, 0.0, 1.0, 2.126e-06, 0.0, 1.0, -2.977e-06, 0.0, 1.0, -2.977e-06, 0.0, 1.0, -2.977e-06, 0.0, 1.0, 0.0, 0.0, 1.0, 0.0, 0.0, 1.0, 0.0, 0.0, 1.0, -2.386e-06, 0.0, 1.0, -2.386e-06, 0.0, 1.0, -2.386e-06, 0.0, 1.0, 0.0, 0.0, 1.0, 0.0, 0.0, 1.0, 0.0, 0.0, 1.0, 0.0, 0.0, 1.0, 0.0, 0.0, 1.0, 0.0, 0.0, 1.0, 2.038e-06, 0.0, 1.0, 2.038e-06, 0.0, 1.0, 2.038e-06, 0.0, 1.0, 4.267e-07, 0.0, 1.0, 4.267e-07, 0.0, 1.0, 4.267e-07, 0.0, 1.0, 0.0, 0.0, 1.0, 0.0, 0.0, 1.0, 0.0, 0.0, 1.0, 0.0, 0.0, 1.0, 0.0, 0.0, 1.0, 0.0, 0.0, 1.0, -1.279e-06, 0.0, 1.0, -1.279e-06, 0.0, 1.0, -1.279e-06, 0.0, 1.0, 4.245e-07, 0.0, 1.0, 4.245e-07, 0.0, 1.0, 4.245e-07, 0.0, 1.0, 0.0, 0.0, 1.0, 0.0, 0.0, 1.0, 0.0, 0.0, 1.0, 0.0, 0.0, 1.0, 0.0, 0.0, 1.0, 0.0, 0.0, 1.0, 0.0, 0.0, 1.0, 0.0, 0.0, 1.0, 0.0, 0.0, 1.0, 0.0, 0.0, 1.0, 0.0, 0.0, 1.0, 0.0, 0.0, 1.0, 0.0, 0.0, 1.0, 0.0, 0.0, 1.0, 0.0, 0.0, 1.0, 0.0, 0.0, 1.0, 0.0, 0.0, 1.0, 0.0, 0.0, -1.0, 0.0, 0.0, -1.0, 0.0, 0.0, -1.0, 0.0, 0.0, -1.0, 0.0, 0.0, -1.0, 0.0, 0.0, -1.0, 0.0, 0.0, -1.0, 0.0, 0.0, -1.0, 0.0, 0.0, -1.0, 0.0, 0.0, -1.0, 0.0, 0.0, -1.0, 0.0, 0.0, -1.0, 0.0, 0.0, -1.0, 0.0, 0.0, -1.0, 0.0, 0.0, -1.0, 0.0, 0.0, -1.0, 0.0, 0.0, -1.0, 0.0, 0.0, -1.0, 0.0, 0.0, -1.0, 0.0, 0.0, -1.0, 0.0, 0.0, -1.0, 0.0, 0.0, -1.0, 0.0, 0.0, -1.0, 0.0, 0.0, -1.0, 0.0, 0.0, -1.0, 0.0, 0.0, -1.0, 0.0, 0.0, -1.0, 0.0, 0.0, -1.0, 0.0, 0.0, -1.0, 0.0, 0.0, -1.0, 0.0, 0.0, -1.0, 0.0, 0.0, -1.0, 0.0, 0.0, -1.0, 0.0, 0.0, -1.0, 0.0, 0.0, -1.0, 0.0, 0.0, -1.0, 0.0, 0.0, -1.0, 0.0, 0.0, -1.0, 0.0, 0.0, -1.0, 0.0, 0.0, -1.0, 0.0, 0.0, -1.0, 0.0, 0.0, -1.0, 0.0, 0.0, -1.0, 0.0, 0.0, -1.0, 0.0, 0.0, -1.0, 0.0, 0.0, -1.0, 0.0, 0.0, -1.0, 0.0, 0.0, -1.0, 0.0, 0.0, -1.0, 0.0, 0.0, -1.0, 0.0, 0.0, -1.0, 0.0, 0.0, -1.0, 0.0, 0.0, -1.0, 0.0, 0.0, -1.0, 0.0, 0.0, -1.0, 0.0, 0.0, -1.0, 0.0, 0.0, -1.0, 0.0, 0.0, -1.0, 0.0, 0.0, -1.0, 0.0, 0.0, -1.0, 0.0, 0.0, -1.0, 0.0, 0.0, -1.0, 0.0, 0.0, -1.0, 0.0, 0.0, -1.0, 0.0, 0.0, -1.0, 0.0, 0.0, -1.0, 0.0, 0.0, -1.0, 0.0, 0.0, -1.0, 0.0, 0.0, -1.0, 0.0, 0.0, -1.0, 0.0, 0.0, -1.0, 0.0, 0.0, -1.0, 0.0, 0.0, -1.0, 0.0, 0.0, -1.0, 0.0, 0.0, -1.0, 0.0, 0.0, -1.0, 0.0, 0.0, -1.0, 0.0, 0.0, -1.0, 0.0, 0.0, -1.0, 0.0, 0.0, -1.0, 0.0, 0.0, -1.0, 0.0, 0.0, -1.0, 0.0, 0.0, -1.0, 0.0, 0.0, -1.0, 0.0, 0.0, -1.0, 0.0, 0.0, -1.0, 0.0, 0.0, -1.0, 0.0, 0.0, -1.0, 0.0, 0.0, -1.0, 0.0, 0.0, -1.0, 0.0, 0.0, -1.0, 0.0, 0.0, -1.0, 0.0, 0.0, -1.0, 0.0, 0.0, -1.0, 0.0, 0.0, -1.0, 0.0, 0.0, -1.0, 0.0, 0.0, -1.0, 0.0, 0.0, -1.0, 0.0, 0.0, -1.0, 0.0, 0.0, -1.0, 0.0, 0.0, -1.0, 0.0, 0.0, -1.0, 0.0, 0.0, -1.0, 0.0, 0.0, -1.0, 0.0, 0.0, -1.0, 0.0, 0.0, -1.0, 0.0, 0.0, -1.0, 0.0, 0.0, -1.0, 0.0, 0.0, -1.0, 0.0, 0.0, -1.0, 0.0, 0.0, -1.0, 0.0, 0.0, -1.0, 0.0, 0.0, -1.0, 0.0, 0.0, -1.0, 0.0, 0.0, -1.0, 0.0, 0.0, -1.0, 0.0, 0.0, -1.0, 0.0, 0.0, -1.0, 0.0, 0.0, -1.0, 0.0, 0.0, -1.0, 0.0, 0.0, -1.0, 0.0, 0.0, -1.0, 0.0, 0.0, -1.0, 0.0, 0.0, -1.0, 0.0, 0.0, -1.0, 0.0, 0.0, -1.0, 0.0, 0.0, -1.0, 0.0, 0.0, -1.0, 0.0, 0.0, -1.0, 0.0, 0.0, -1.0, 0.0, 0.0, -1.0, 0.0, 0.0, -1.0, 0.0, 0.0, -1.0, 0.0, 0.0, -1.0, 0.0, 0.0, -1.0, 0.0, 0.0, -1.0, 0.0, 0.0, -1.0, 0.0, 0.0, -1.0, 0.0, 0.0, -1.0, 0.0, 0.0, -1.0, 0.0, 0.0, -1.0, 0.0, 0.0, -1.0, 0.0, 0.0, -1.0, 0.0, 0.0, -1.0, 0.0, 0.0, -1.0, 0.0, 0.0, -1.0, 0.0, 0.0, -1.0, 0.0, 0.0, -1.0, 0.0, 0.0, -1.0, 0.0, 0.0, -1.0, 0.0, 0.0, -1.0, 0.0, 0.0, -1.0, 0.0, 0.0, -1.0, 0.0, 0.0, -1.0, 0.0, 0.0, -1.0, 0.0, 0.0, -1.0, 0.0, 0.0, -1.0, 0.0, 0.0, -1.0, 0.0, 0.0, -1.0, 0.0, 0.0, -1.0, 0.0, 0.0, -1.0, 0.0, 0.0, -1.0, 0.0, 0.0, -1.0, 0.0, 0.0, -1.0, 0.0, 0.0, -1.0, 0.0, 0.0, -1.0, 0.0, 0.0, -1.0, 0.0, 0.0, -1.0, 0.0, 0.0, -1.0, 0.0, 0.0, -1.0, 0.0, 0.0, -1.0, 0.0, 0.0, -1.0, 0.0, 0.0, -1.0, 0.0, 0.0, -1.0, 0.0, 0.0, -1.0, 0.0, 0.0, -1.0, 0.0, 0.0, -1.0, 0.0, 0.0, -1.0, 0.0, 0.0, -1.0, 0.0, 0.0, -1.0, 0.0, 0.0, -1.0, 0.0, 0.0, -1.0, 0.0, 0.0, -1.0, 0.0, 0.0, -1.0, 0.0, 0.0, -1.0, 0.0, 0.0, -1.0, 0.0, 0.0, -1.0, 0.0, 0.0, -1.0, 0.0, 0.0, -1.0, 0.0, 0.0, -1.0, 0.0, 0.0, -1.0, 0.0, 0.0, -1.0, 0.0])] * 3)])

# ---- objects
ob_part_1 = bpy.data.objects.new('Part 1', me_mesh0_mesh)

# ---- transforms, parenting, visibility, modifiers, constraints
ob_part_1.location = (0.0, 0.0, 0.0)
ob_part_1.rotation_mode = 'QUATERNION'
ob_part_1.rotation_quaternion = (1.0, 0.0, 0.0, 0.0)

# ---- collection membership
col_collection.objects.link(ob_part_1)

# ---- scene / render settings (as saved in the file)
scene.frame_start = 1; scene.frame_end = 250; scene.frame_set(1)
scene.render.engine = 'BLENDER_EEVEE_NEXT'
scene.render.bake_bias = 0.0
scene.render.bake_samples = 0
scene.cycles.sampling_pattern = 'TABULATED_SOBOL'
scene.eevee.use_volume_custom_range = False
bpy.context.view_layer.update()

# ---- added for rendering (the .blend has no active camera and no usable light): camera, sun
cam_auto = bpy.data.cameras.new('AutoCamera')
cam_auto.lens = 50.0
cam_auto.sensor_width = 36.0
cam_auto.clip_end = 1000.0
ob_auto_camera = bpy.data.objects.new('AutoCamera', cam_auto)
scene.collection.objects.link(ob_auto_camera)
ob_auto_camera.location = (0.998568, -1.09828, 0.798796)
ob_auto_camera.rotation_euler = (1.09748, -7.21219e-08, 0.694738)
scene.camera = ob_auto_camera
light_auto_sun = bpy.data.lights.new('AutoSun', 'SUN')
light_auto_sun.energy = 3.0
light_auto_sun.angle = 0.0523599
ob_auto_sun = bpy.data.objects.new('AutoSun', light_auto_sun)
scene.collection.objects.link(ob_auto_sun)
ob_auto_sun.rotation_euler = (0.872665, 0.174533, 0.523599)
bpy.context.view_layer.update()
